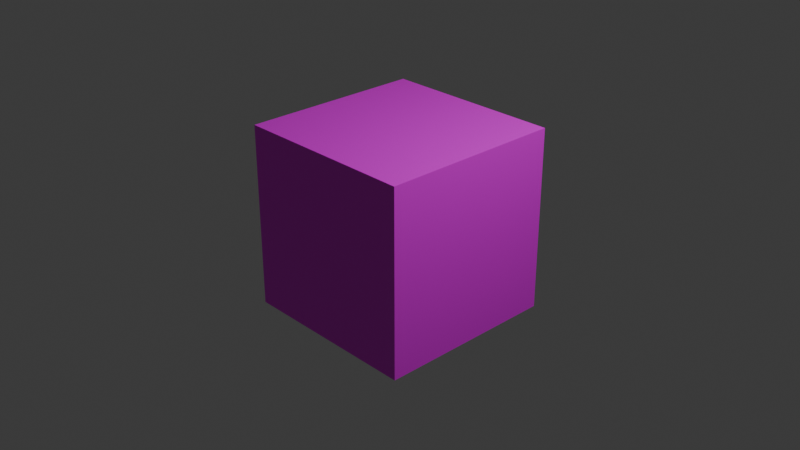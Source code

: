 # Source: leftBlock.blend  (saved by Blender 3.6.11; exported with 4.5.12 LTS)
import bpy
from mathutils import Matrix  # noqa: F401  (used for matrix-valued properties, if any)

bpy.ops.wm.read_factory_settings(use_empty=True)
scene = bpy.context.scene
scene.name = 'Scene'

# ---- collections
col_collection = bpy.data.collections.new('Collection'); scene.collection.children.link(col_collection)

# ---- images (referenced by path relative to the original .blend; pixels are not part of the script)
import os
ASSET_DIR = os.environ.get("B2B_ASSET_DIR", "")  # directory of the original .blend (textures are referenced by path, not embedded)
HERE = os.path.dirname(os.path.abspath(__file__))  # packed textures are extracted next to this script under _unpacked/

def load_image(name, relpath, width, height, colorspace="sRGB"):
    """Load a texture the original file referenced (path relative to the .blend, or extracted next to this script)."""
    p = next((c for c in (os.path.join(HERE, relpath), os.path.join(ASSET_DIR, relpath)) if relpath and os.path.exists(c)), "")
    if p:
        img = bpy.data.images.load(p, check_existing=True)
        img.name = name
    else:  # same state as the original file: an image datablock whose file is absent (Cycles renders it pink)
        img = bpy.data.images.new(name, width, height)
        img.source = "FILE"
        img.filepath = "//" + (relpath or name)
    img.colorspace_settings.name = colorspace
    return img
img_358175180_6497484650317253_6060483724122260124_n_png_001 = load_image('358175180_6497484650317253_6060483724122260124_n.png.001', '358175180_6497484650317253_6060483724122260124_n.png', 1024, 1024, 'sRGB')

# ---- materials (node trees are filled in below, after node groups)
mat_right = bpy.data.materials.new('right')
mat_right.alpha_threshold = 0.0
mat_right.use_transparent_shadow = False
mat_right.roughness = 0.5
mat_right.line_color = (0.0, 0.0, 0.0, 1.0)

# ---- material node trees
mat_right.use_nodes = True; mat_right.node_tree.nodes.clear()
_N = mat_right.node_tree.nodes; _L = mat_right.node_tree.links
n0 = _N.new('ShaderNodeOutputMaterial'); n0.name = 'Material Output'; n0.location = (300, 300)
n1 = _N.new('ShaderNodeBsdfPrincipled'); n1.name = 'Principled BSDF'; n1.location = (10, 300)
n1.distribution = 'GGX'
n1.subsurface_method = 'RANDOM_WALK_SKIN'
n1.inputs[3].default_value = 1.45
n1.inputs[27].default_value = (0.0, 0.0, 0.0, 1.0)
n1.inputs[28].default_value = 1.0
n2 = _N.new('ShaderNodeTexImage'); n2.name = 'Image Texture'; n2.location = (-280, 280)
n2.image = img_358175180_6497484650317253_6060483724122260124_n_png_001
_L.new(n1.outputs[0], n0.inputs[0])
_L.new(n2.outputs[0], n1.inputs[0])
n0.is_active_output = True

# ---- world
world_world = bpy.data.worlds.new('World'); scene.world = world_world
world_world.use_nodes = True; world_world.node_tree.nodes.clear()
_N = world_world.node_tree.nodes; _L = world_world.node_tree.links
n0 = _N.new('ShaderNodeOutputWorld'); n0.name = 'World Output'; n0.location = (300, 300)
n1 = _N.new('ShaderNodeBackground'); n1.name = 'Background'; n1.location = (10, 300)
n1.inputs[0].default_value = (0.05088, 0.05088, 0.05088, 1.0)
_L.new(n1.outputs[0], n0.inputs[0])
n0.is_active_output = True
world_world.color = (0.05088, 0.05088, 0.05088)
world_world.use_sun_shadow = False
world_world.sun_shadow_jitter_overblur = 0.0

# ---- cameras
cam_camera = bpy.data.cameras.new('Camera')
cam_camera.clip_end = 100.0
cam_camera.ortho_scale = 7.314

# ---- lights
light_light = bpy.data.lights.new('Light', 'POINT')
light_light.transmission_factor = 0.0
light_light.energy = 1000.0
light_light.shadow_soft_size = 0.1
light_light.shadow_maximum_resolution = 0.006
light_light.use_absolute_resolution = True

# ---- meshes
me_cube_002 = bpy.data.meshes.new('Cube.002')
me_cube_002.from_pydata([(-0.1618, -0.1242, -0.4786), (-0.1618, -0.1242, 0.4786), (-0.1618, 0.1242, -0.4786), (-0.1618, 0.1242, 0.4786), (0.1618, -0.1242, -0.4786), (0.1618, -0.1242, 0.4786), (0.1618, 0.1242, -0.4786), (0.1618, 0.1242, 0.4786)], [], [(0, 1, 3, 2), (2, 3, 7, 6), (6, 7, 5, 4), (4, 5, 1, 0), (2, 6, 4, 0), (7, 3, 1, 5)])
_uv = me_cube_002.uv_layers.new(name='UVMap')
_uv.uv.foreach_set('vector', [0.375, 0.0, 0.625, 0.0, 0.625, 0.25, 0.375, 0.25, 0.375, 0.25, 0.625, 0.25, 0.625, 0.5, 0.375, 0.5, 0.375, 0.5, 0.625, 0.5, 0.625, 0.75, 0.375, 0.75, 0.375, 0.75, 0.625, 0.75, 0.625, 1.0, 0.375, 1.0, 0.125, 0.5, 0.375, 0.5, 0.375, 0.75, 0.125, 0.75, 0.625, 0.5, 0.875, 0.5, 0.875, 0.75, 0.625, 0.75])
me_cube_002.update()
me_cube = bpy.data.meshes.new('Cube')
me_cube.from_pydata([(1.0, 1.0, 1.0), (1.0, 1.0, -1.0), (1.0, -1.0, 1.0), (1.0, -1.0, -1.0), (-1.0, 1.0, 1.0), (-1.0, 1.0, -1.0), (-1.0, -1.0, 1.0), (-1.0, -1.0, -1.0)], [], [(0, 4, 6, 2), (3, 2, 6, 7), (7, 6, 4, 5), (5, 1, 3, 7), (1, 0, 2, 3), (5, 4, 0, 1)])
_uv = me_cube.uv_layers.new(name='UVMap')
_uv.uv.foreach_set('vector', [-0.00338, 0.9966, 0.003403, -0.00338, 1.003, 0.003403, 0.9966, 1.003, 1.001, 0.001292, 0.9987, 1.001, -0.001288, 0.9987, 0.001292, -0.001288, 1.003, 0.003179, 0.9968, 1.003, -0.003159, 0.9968, 0.003179, -0.003159, 1.003, 0.002611, 0.9974, 1.003, -0.002597, 0.9974, 0.002611, -0.002597, 0.9976, 0.003576, 0.9963, 0.9985, 0.001303, 0.9973, 0.002592, 0.002288, 1.004, 0.003737, 0.9963, 1.004, -0.003709, 0.9963, 0.003737, -0.003709])
me_cube.materials.append(mat_right)
me_cube.use_mirror_vertex_groups = False
me_cube.update()

# ---- objects
ob_cube_001 = bpy.data.objects.new('Cube.001', me_cube_002)
ob_cube = bpy.data.objects.new('Cube', me_cube)
ob_light = bpy.data.objects.new('Light', light_light)
ob_camera = bpy.data.objects.new('Camera', cam_camera)

# ---- transforms, parenting, visibility, modifiers, constraints
ob_cube_001.location = (-1.488, 0.0003239, -0.03953)
ob_cube_001.rotation_euler = (1.571, -0.0, 1.571)
ob_cube.location = (0.0, 0.0, 0.0)
ob_cube.lock_rotations_4d = False
ob_cube.empty_display_type = 'ARROWS'
ob_cube.lineart.crease_threshold = 0.0
ob_light.location = (4.076, 1.005, 5.904)
ob_light.rotation_euler = (0.6503, 0.05522, 1.866)
ob_light.lock_rotations_4d = False
ob_light.empty_display_type = 'ARROWS'
ob_light.color = (0.0, 0.0, 0.0, 0.0)
ob_light.lineart.crease_threshold = 0.0
ob_camera.location = (7.359, -6.926, 4.958)
ob_camera.rotation_euler = (1.109, 0.0, 0.8149)
ob_camera.lock_rotations_4d = False
ob_camera.empty_display_type = 'ARROWS'
ob_camera.color = (0.0, 0.0, 0.0, 0.0)
ob_camera.display_type = 'WIRE'
ob_camera.lineart.crease_threshold = 0.0

# ---- collection membership
scene.collection.objects.link(ob_cube_001)
col_collection.objects.link(ob_cube)
col_collection.objects.link(ob_light)
col_collection.objects.link(ob_camera)

# ---- scene / render settings (as saved in the file)
scene.camera = ob_camera
scene.frame_start = 1; scene.frame_end = 250; scene.frame_set(1)
scene.render.engine = 'BLENDER_EEVEE_NEXT'
scene.render.image_settings.color_management = 'OVERRIDE'
scene.cycles.sampling_pattern = 'TABULATED_SOBOL'
scene.view_settings.view_transform = 'Filmic'
bpy.context.view_layer.update()
